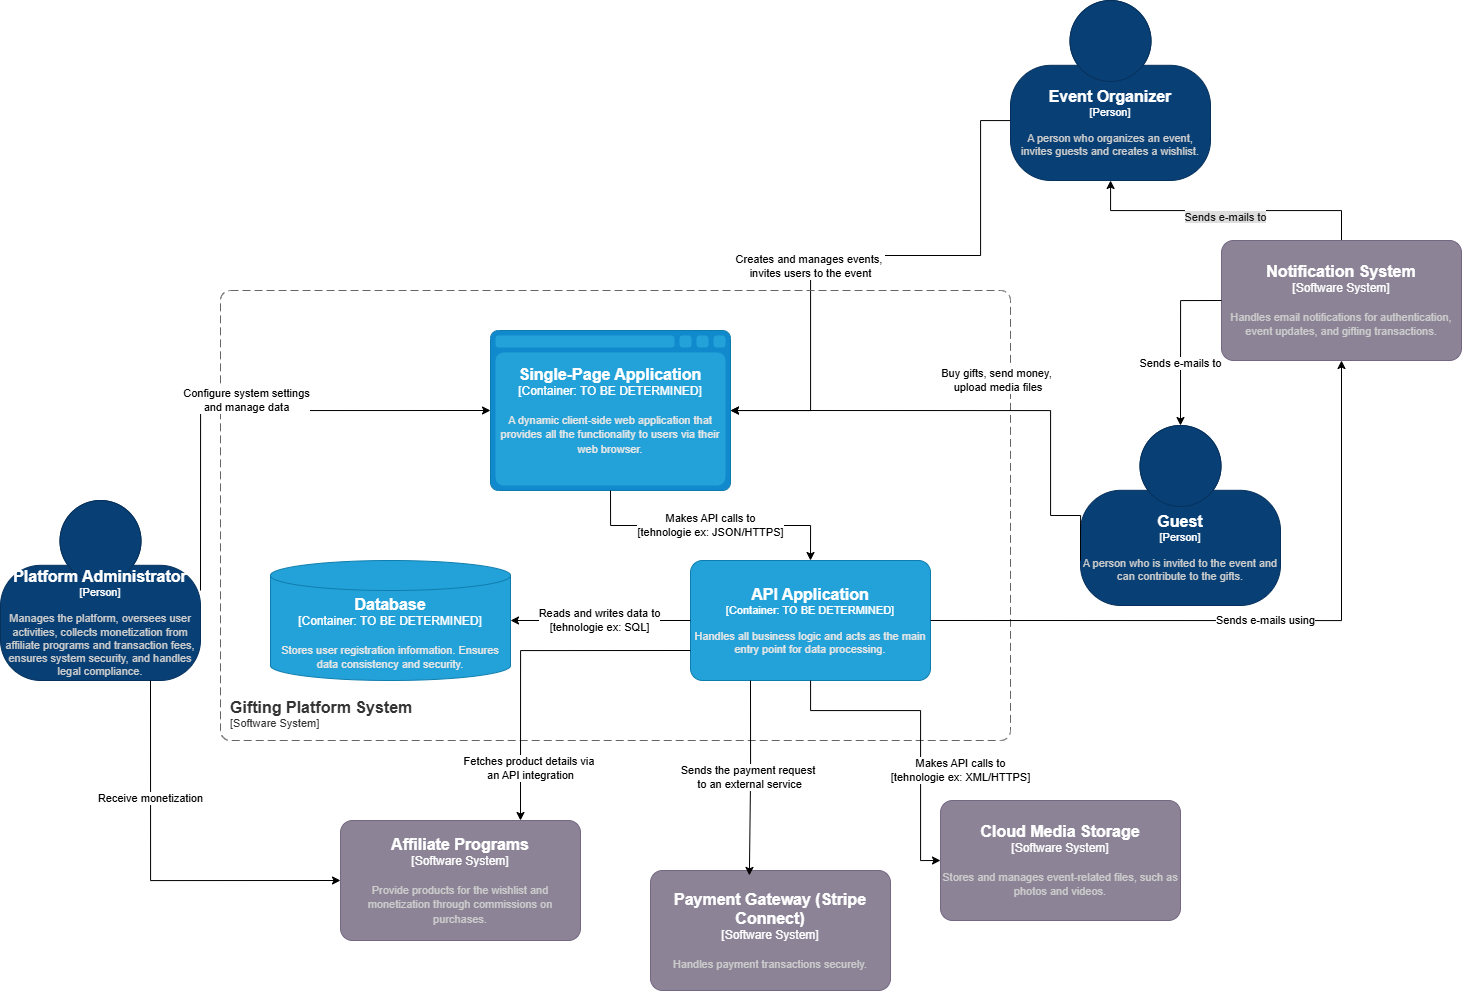

The diagram above was exported from draw.io. Its source (the exported page's mxGraphModel, read from the mxfile embedded in the PNG):
<mxGraphModel dx="2801" dy="2127" grid="1" gridSize="10" guides="1" tooltips="1" connect="1" arrows="1" fold="1" page="1" pageScale="1" pageWidth="827" pageHeight="1169" math="0" shadow="0">
  <root>
    <mxCell id="0" />
    <mxCell id="1" parent="0" />
    <mxCell id="2l0hx9NPwfm0tLUMFAfC-18" value="Creates and manages events,&amp;nbsp;&lt;div&gt;invites users to the event&lt;/div&gt;" style="edgeStyle=orthogonalEdgeStyle;rounded=0;orthogonalLoop=1;jettySize=auto;html=1;exitX=0.5;exitY=1;exitDx=0;exitDy=0;exitPerimeter=0;" parent="1" source="ocO6jPyzerEPYUTmummy-1" target="2l0hx9NPwfm0tLUMFAfC-6" edge="1">
      <mxGeometry x="0.3862" relative="1" as="geometry">
        <Array as="points">
          <mxPoint x="890" y="100" />
          <mxPoint x="800" y="100" />
          <mxPoint x="800" y="80" />
          <mxPoint x="760" y="80" />
          <mxPoint x="760" y="215" />
          <mxPoint x="590" y="215" />
        </Array>
        <mxPoint as="offset" />
      </mxGeometry>
    </mxCell>
    <object placeholders="1" c4Name="Event Organizer" c4Type="Person" c4Description="A person who organizes an event, invites guests and creates a wishlist." label="&lt;font style=&quot;font-size: 16px&quot;&gt;&lt;b&gt;%c4Name%&lt;/b&gt;&lt;/font&gt;&lt;div&gt;[%c4Type%]&lt;/div&gt;&lt;br&gt;&lt;div&gt;&lt;font style=&quot;font-size: 11px&quot;&gt;&lt;font color=&quot;#cccccc&quot;&gt;%c4Description%&lt;/font&gt;&lt;/div&gt;" id="ocO6jPyzerEPYUTmummy-1">
      <mxCell style="html=1;fontSize=11;dashed=0;whiteSpace=wrap;fillColor=#083F75;strokeColor=#06315C;fontColor=#ffffff;shape=mxgraph.c4.person2;align=center;metaEdit=1;points=[[0.5,0,0],[1,0.5,0],[1,0.75,0],[0.75,1,0],[0.5,1,0],[0.25,1,0],[0,0.75,0],[0,0.5,0]];resizable=0;" parent="1" vertex="1">
        <mxGeometry x="790" y="-40" width="200" height="180" as="geometry" />
      </mxCell>
    </object>
    <object placeholders="1" c4Name="Guest" c4Type="Person" c4Description="A person who is invited to the event and can contribute to the gifts." label="&lt;font style=&quot;font-size: 16px&quot;&gt;&lt;b&gt;%c4Name%&lt;/b&gt;&lt;/font&gt;&lt;div&gt;[%c4Type%]&lt;/div&gt;&lt;br&gt;&lt;div&gt;&lt;font style=&quot;font-size: 11px&quot;&gt;&lt;font color=&quot;#cccccc&quot;&gt;%c4Description%&lt;/font&gt;&lt;/div&gt;" id="ocO6jPyzerEPYUTmummy-3">
      <mxCell style="html=1;fontSize=11;dashed=0;whiteSpace=wrap;fillColor=#083F75;strokeColor=#06315C;fontColor=#ffffff;shape=mxgraph.c4.person2;align=center;metaEdit=1;points=[[0.5,0,0],[1,0.5,0],[1,0.75,0],[0.75,1,0],[0.5,1,0],[0.25,1,0],[0,0.75,0],[0,0.5,0]];resizable=0;" parent="1" vertex="1">
        <mxGeometry x="860" y="385" width="200" height="180" as="geometry" />
      </mxCell>
    </object>
    <object placeholders="1" c4Name="Payment Gateway (Stripe Connect)" c4Type="Software System" c4Description="Handles payment transactions securely." label="&lt;font style=&quot;font-size: 16px&quot;&gt;&lt;b&gt;%c4Name%&lt;/b&gt;&lt;/font&gt;&lt;div&gt;[%c4Type%]&lt;/div&gt;&lt;br&gt;&lt;div&gt;&lt;font style=&quot;font-size: 11px&quot;&gt;&lt;font color=&quot;#cccccc&quot;&gt;%c4Description%&lt;/font&gt;&lt;/div&gt;" id="ocO6jPyzerEPYUTmummy-8">
      <mxCell style="rounded=1;whiteSpace=wrap;html=1;labelBackgroundColor=none;fillColor=#8C8496;fontColor=#ffffff;align=center;arcSize=10;strokeColor=#736782;metaEdit=1;resizable=0;points=[[0.25,0,0],[0.5,0,0],[0.75,0,0],[1,0.25,0],[1,0.5,0],[1,0.75,0],[0.75,1,0],[0.5,1,0],[0.25,1,0],[0,0.75,0],[0,0.5,0],[0,0.25,0]];" parent="1" vertex="1">
        <mxGeometry x="430" y="830" width="240" height="120" as="geometry" />
      </mxCell>
    </object>
    <object placeholders="1" c4Name="Affiliate Programs" c4Type="Software System" c4Description="Provide products for the wishlist and monetization through commissions on purchases. " label="&lt;font style=&quot;font-size: 16px&quot;&gt;&lt;b&gt;%c4Name%&lt;/b&gt;&lt;/font&gt;&lt;div&gt;[%c4Type%]&lt;/div&gt;&lt;br&gt;&lt;div&gt;&lt;font style=&quot;font-size: 11px&quot;&gt;&lt;font color=&quot;#cccccc&quot;&gt;%c4Description%&lt;/font&gt;&lt;/div&gt;" id="ocO6jPyzerEPYUTmummy-10">
      <mxCell style="rounded=1;whiteSpace=wrap;html=1;labelBackgroundColor=none;fillColor=#8C8496;fontColor=#ffffff;align=center;arcSize=10;strokeColor=#736782;metaEdit=1;resizable=0;points=[[0.25,0,0],[0.5,0,0],[0.75,0,0],[1,0.25,0],[1,0.5,0],[1,0.75,0],[0.75,1,0],[0.5,1,0],[0.25,1,0],[0,0.75,0],[0,0.5,0],[0,0.25,0]];" parent="1" vertex="1">
        <mxGeometry x="120" y="780" width="240" height="120" as="geometry" />
      </mxCell>
    </object>
    <object placeholders="1" c4Name="Platform Administrator" c4Type="Person" c4Description=" Manages the platform, oversees user activities, collects monetization from affiliate programs and transaction fees, ensures system security, and handles legal compliance." label="&lt;font style=&quot;font-size: 16px&quot;&gt;&lt;b&gt;%c4Name%&lt;/b&gt;&lt;/font&gt;&lt;div&gt;[%c4Type%]&lt;/div&gt;&lt;br&gt;&lt;div&gt;&lt;font style=&quot;font-size: 11px&quot;&gt;&lt;font color=&quot;#cccccc&quot;&gt;%c4Description%&lt;/font&gt;&lt;/div&gt;" id="ocO6jPyzerEPYUTmummy-12">
      <mxCell style="html=1;fontSize=11;dashed=0;whiteSpace=wrap;fillColor=#083F75;strokeColor=#06315C;fontColor=#ffffff;shape=mxgraph.c4.person2;align=center;metaEdit=1;points=[[0.5,0,0],[1,0.5,0],[1,0.75,0],[0.75,1,0],[0.5,1,0],[0.25,1,0],[0,0.75,0],[0,0.5,0]];resizable=0;" parent="1" vertex="1">
        <mxGeometry x="-220" y="460" width="200" height="180" as="geometry" />
      </mxCell>
    </object>
    <mxCell id="2l0hx9NPwfm0tLUMFAfC-13" value="&lt;br&gt;&lt;font color=&quot;#121212&quot;&gt;&lt;span style=&quot;background-color: rgb(222, 222, 222);&quot;&gt;Sends e-mails to&lt;/span&gt;&lt;/font&gt;" style="edgeStyle=orthogonalEdgeStyle;rounded=0;orthogonalLoop=1;jettySize=auto;html=1;exitX=0.5;exitY=0;exitDx=0;exitDy=0;exitPerimeter=0;" parent="1" source="ocO6jPyzerEPYUTmummy-14" target="ocO6jPyzerEPYUTmummy-1" edge="1">
      <mxGeometry relative="1" as="geometry" />
    </mxCell>
    <object placeholders="1" c4Name="Notification System" c4Type="Software System" c4Description="Handles email notifications for authentication, event updates, and gifting transactions." label="&lt;font style=&quot;font-size: 16px&quot;&gt;&lt;b&gt;%c4Name%&lt;/b&gt;&lt;/font&gt;&lt;div&gt;[%c4Type%]&lt;/div&gt;&lt;br&gt;&lt;div&gt;&lt;font style=&quot;font-size: 11px&quot;&gt;&lt;font color=&quot;#cccccc&quot;&gt;%c4Description%&lt;/font&gt;&lt;/div&gt;" id="ocO6jPyzerEPYUTmummy-14">
      <mxCell style="rounded=1;whiteSpace=wrap;html=1;labelBackgroundColor=none;fillColor=#8C8496;fontColor=#ffffff;align=center;arcSize=10;strokeColor=#736782;metaEdit=1;resizable=0;points=[[0.25,0,0],[0.5,0,0],[0.75,0,0],[1,0.25,0],[1,0.5,0],[1,0.75,0],[0.75,1,0],[0.5,1,0],[0.25,1,0],[0,0.75,0],[0,0.5,0],[0,0.25,0]];" parent="1" vertex="1">
        <mxGeometry x="1001" y="200" width="240" height="120" as="geometry" />
      </mxCell>
    </object>
    <object placeholders="1" c4Name="Cloud Media Storage" c4Type="Software System" c4Description="Stores and manages event-related files, such as photos and videos." label="&lt;font style=&quot;font-size: 16px&quot;&gt;&lt;b&gt;%c4Name%&lt;/b&gt;&lt;/font&gt;&lt;div&gt;[%c4Type%]&lt;/div&gt;&lt;br&gt;&lt;div&gt;&lt;font style=&quot;font-size: 11px&quot;&gt;&lt;font color=&quot;#cccccc&quot;&gt;%c4Description%&lt;/font&gt;&lt;/div&gt;" id="ocO6jPyzerEPYUTmummy-17">
      <mxCell style="rounded=1;whiteSpace=wrap;html=1;labelBackgroundColor=none;fillColor=#8C8496;fontColor=#ffffff;align=center;arcSize=10;strokeColor=#736782;metaEdit=1;resizable=0;points=[[0.25,0,0],[0.5,0,0],[0.75,0,0],[1,0.25,0],[1,0.5,0],[1,0.75,0],[0.75,1,0],[0.5,1,0],[0.25,1,0],[0,0.75,0],[0,0.5,0],[0,0.25,0]];" parent="1" vertex="1">
        <mxGeometry x="720" y="760" width="240" height="120" as="geometry" />
      </mxCell>
    </object>
    <object placeholders="1" c4Name="Gifting Platform System" c4Type="SystemScopeBoundary" c4Application="Software System" label="&lt;font style=&quot;font-size: 16px&quot;&gt;&lt;b&gt;&lt;div style=&quot;text-align: left&quot;&gt;%c4Name%&lt;/div&gt;&lt;/b&gt;&lt;/font&gt;&lt;div style=&quot;text-align: left&quot;&gt;[%c4Application%]&lt;/div&gt;" id="2l0hx9NPwfm0tLUMFAfC-3">
      <mxCell style="rounded=1;fontSize=11;whiteSpace=wrap;html=1;dashed=1;arcSize=20;fillColor=none;strokeColor=#666666;fontColor=#333333;labelBackgroundColor=none;align=left;verticalAlign=bottom;labelBorderColor=none;spacingTop=0;spacing=10;dashPattern=8 4;metaEdit=1;rotatable=0;perimeter=rectanglePerimeter;noLabel=0;labelPadding=0;allowArrows=0;connectable=0;expand=0;recursiveResize=0;editable=1;pointerEvents=0;absoluteArcSize=1;points=[[0.25,0,0],[0.5,0,0],[0.75,0,0],[1,0.25,0],[1,0.5,0],[1,0.75,0],[0.75,1,0],[0.5,1,0],[0.25,1,0],[0,0.75,0],[0,0.5,0],[0,0.25,0]];" parent="1" vertex="1">
        <mxGeometry y="250" width="790" height="450" as="geometry" />
      </mxCell>
    </object>
    <object placeholders="1" c4Name="Single-Page Application" c4Type="Container" c4Technology="TO BE DETERMINED" c4Description="A dynamic client-side web application that provides all the functionality to users via their web browser." label="&lt;font style=&quot;font-size: 16px&quot;&gt;&lt;b&gt;%c4Name%&lt;/b&gt;&lt;/font&gt;&lt;div&gt;[%c4Type%:&amp;nbsp;%c4Technology%]&lt;/div&gt;&lt;br&gt;&lt;div&gt;&lt;font style=&quot;font-size: 11px&quot;&gt;&lt;font color=&quot;#E6E6E6&quot;&gt;%c4Description%&lt;/font&gt;&lt;/div&gt;" id="2l0hx9NPwfm0tLUMFAfC-6">
      <mxCell style="shape=mxgraph.c4.webBrowserContainer2;whiteSpace=wrap;html=1;boundedLbl=1;rounded=0;labelBackgroundColor=none;strokeColor=#118ACD;fillColor=#23A2D9;strokeColor=#118ACD;strokeColor2=#0E7DAD;fontSize=12;fontColor=#ffffff;align=center;metaEdit=1;points=[[0.5,0,0],[1,0.25,0],[1,0.5,0],[1,0.75,0],[0.5,1,0],[0,0.75,0],[0,0.5,0],[0,0.25,0]];resizable=0;" parent="1" vertex="1">
        <mxGeometry x="270" y="290" width="240" height="160" as="geometry" />
      </mxCell>
    </object>
    <object placeholders="1" c4Name="API Application" c4Type="Container" c4Technology="TO BE DETERMINED" c4Description="Handles all business logic and acts as the main entry point for data processing." label="&lt;font style=&quot;font-size: 16px&quot;&gt;&lt;b&gt;%c4Name%&lt;/b&gt;&lt;/font&gt;&lt;div&gt;[%c4Type%: %c4Technology%]&lt;/div&gt;&lt;br&gt;&lt;div&gt;&lt;font style=&quot;font-size: 11px&quot;&gt;&lt;font color=&quot;#E6E6E6&quot;&gt;%c4Description%&lt;/font&gt;&lt;/div&gt;" id="2l0hx9NPwfm0tLUMFAfC-7">
      <mxCell style="rounded=1;whiteSpace=wrap;html=1;fontSize=11;labelBackgroundColor=none;fillColor=#23A2D9;fontColor=#ffffff;align=center;arcSize=10;strokeColor=#0E7DAD;metaEdit=1;resizable=0;points=[[0.25,0,0],[0.5,0,0],[0.75,0,0],[1,0.25,0],[1,0.5,0],[1,0.75,0],[0.75,1,0],[0.5,1,0],[0.25,1,0],[0,0.75,0],[0,0.5,0],[0,0.25,0]];" parent="1" vertex="1">
        <mxGeometry x="470" y="520" width="240" height="120" as="geometry" />
      </mxCell>
    </object>
    <object placeholders="1" c4Name="Database " c4Type="Container" c4Technology="TO BE DETERMINED" c4Description="Stores user registration information. Ensures data consistency and security." label="&lt;font style=&quot;font-size: 16px&quot;&gt;&lt;b&gt;%c4Name%&lt;/b&gt;&lt;/font&gt;&lt;div&gt;[%c4Type%:&amp;nbsp;%c4Technology%]&lt;/div&gt;&lt;br&gt;&lt;div&gt;&lt;font style=&quot;font-size: 11px&quot;&gt;&lt;font color=&quot;#E6E6E6&quot;&gt;%c4Description%&lt;/font&gt;&lt;/div&gt;" id="2l0hx9NPwfm0tLUMFAfC-8">
      <mxCell style="shape=cylinder3;size=15;whiteSpace=wrap;html=1;boundedLbl=1;rounded=0;labelBackgroundColor=none;fillColor=#23A2D9;fontSize=12;fontColor=#ffffff;align=center;strokeColor=#0E7DAD;metaEdit=1;points=[[0.5,0,0],[1,0.25,0],[1,0.5,0],[1,0.75,0],[0.5,1,0],[0,0.75,0],[0,0.5,0],[0,0.25,0]];resizable=0;" parent="1" vertex="1">
        <mxGeometry x="50" y="520" width="240" height="120" as="geometry" />
      </mxCell>
    </object>
    <mxCell id="2l0hx9NPwfm0tLUMFAfC-10" value="Makes API calls to&lt;div&gt;[tehnologie ex: JSON/HTTPS]&lt;/div&gt;" style="edgeStyle=orthogonalEdgeStyle;rounded=0;orthogonalLoop=1;jettySize=auto;html=1;exitX=0.5;exitY=1;exitDx=0;exitDy=0;exitPerimeter=0;entryX=0.5;entryY=0;entryDx=0;entryDy=0;entryPerimeter=0;" parent="1" source="2l0hx9NPwfm0tLUMFAfC-6" target="2l0hx9NPwfm0tLUMFAfC-7" edge="1">
      <mxGeometry relative="1" as="geometry" />
    </mxCell>
    <mxCell id="2l0hx9NPwfm0tLUMFAfC-11" value="Reads and writes data to&lt;div&gt;[tehnologie ex: SQL]&lt;/div&gt;" style="edgeStyle=orthogonalEdgeStyle;rounded=0;orthogonalLoop=1;jettySize=auto;html=1;exitX=0;exitY=0.5;exitDx=0;exitDy=0;exitPerimeter=0;entryX=1;entryY=0.5;entryDx=0;entryDy=0;entryPerimeter=0;" parent="1" source="2l0hx9NPwfm0tLUMFAfC-7" target="2l0hx9NPwfm0tLUMFAfC-8" edge="1">
      <mxGeometry relative="1" as="geometry" />
    </mxCell>
    <mxCell id="2l0hx9NPwfm0tLUMFAfC-16" value="Makes API calls to&lt;div&gt;[tehnologie ex: XML/HTTPS]&lt;/div&gt;" style="edgeStyle=orthogonalEdgeStyle;rounded=0;orthogonalLoop=1;jettySize=auto;html=1;entryX=0;entryY=0.5;entryDx=0;entryDy=0;entryPerimeter=0;" parent="1" source="2l0hx9NPwfm0tLUMFAfC-7" target="ocO6jPyzerEPYUTmummy-17" edge="1">
      <mxGeometry x="0.2903" y="40" relative="1" as="geometry">
        <Array as="points">
          <mxPoint x="590" y="670" />
          <mxPoint x="700" y="670" />
          <mxPoint x="700" y="820" />
        </Array>
        <mxPoint as="offset" />
      </mxGeometry>
    </mxCell>
    <mxCell id="2l0hx9NPwfm0tLUMFAfC-21" value="Buy gifts, send money,&lt;div&gt;&amp;nbsp;upload media files&lt;/div&gt;" style="edgeStyle=orthogonalEdgeStyle;rounded=0;orthogonalLoop=1;jettySize=auto;html=1;entryX=1;entryY=0.5;entryDx=0;entryDy=0;entryPerimeter=0;exitX=0;exitY=0.75;exitDx=0;exitDy=0;exitPerimeter=0;" parent="1" source="ocO6jPyzerEPYUTmummy-3" target="2l0hx9NPwfm0tLUMFAfC-6" edge="1">
      <mxGeometry x="-0.0667" y="-30" relative="1" as="geometry">
        <Array as="points">
          <mxPoint x="830" y="475" />
          <mxPoint x="830" y="370" />
        </Array>
        <mxPoint as="offset" />
      </mxGeometry>
    </mxCell>
    <mxCell id="2l0hx9NPwfm0tLUMFAfC-23" value="Sends e-mails to" style="edgeStyle=orthogonalEdgeStyle;rounded=0;orthogonalLoop=1;jettySize=auto;html=1;exitX=0;exitY=0.5;exitDx=0;exitDy=0;exitPerimeter=0;entryX=0.5;entryY=0;entryDx=0;entryDy=0;entryPerimeter=0;" parent="1" source="ocO6jPyzerEPYUTmummy-14" target="ocO6jPyzerEPYUTmummy-3" edge="1">
      <mxGeometry x="0.2679" relative="1" as="geometry">
        <mxPoint y="-1" as="offset" />
      </mxGeometry>
    </mxCell>
    <mxCell id="2l0hx9NPwfm0tLUMFAfC-24" value="Sends e-mails using" style="edgeStyle=orthogonalEdgeStyle;rounded=0;orthogonalLoop=1;jettySize=auto;html=1;exitX=1;exitY=0.5;exitDx=0;exitDy=0;exitPerimeter=0;entryX=0.5;entryY=1;entryDx=0;entryDy=0;entryPerimeter=0;" parent="1" source="2l0hx9NPwfm0tLUMFAfC-7" target="ocO6jPyzerEPYUTmummy-14" edge="1">
      <mxGeometry relative="1" as="geometry" />
    </mxCell>
    <mxCell id="2l0hx9NPwfm0tLUMFAfC-25" value="Configure system settings&lt;div&gt;and manage data&lt;/div&gt;" style="edgeStyle=orthogonalEdgeStyle;rounded=0;orthogonalLoop=1;jettySize=auto;html=1;exitX=1;exitY=0.5;exitDx=0;exitDy=0;exitPerimeter=0;entryX=0;entryY=0.5;entryDx=0;entryDy=0;entryPerimeter=0;" parent="1" source="ocO6jPyzerEPYUTmummy-12" target="2l0hx9NPwfm0tLUMFAfC-6" edge="1">
      <mxGeometry x="-0.04" y="10" relative="1" as="geometry">
        <Array as="points">
          <mxPoint x="-20" y="370" />
        </Array>
        <mxPoint as="offset" />
        <mxPoint x="270" y="380" as="targetPoint" />
      </mxGeometry>
    </mxCell>
    <mxCell id="2l0hx9NPwfm0tLUMFAfC-26" value="Sends the payment request&amp;nbsp;&lt;div&gt;to an external service&lt;/div&gt;" style="edgeStyle=orthogonalEdgeStyle;rounded=0;orthogonalLoop=1;jettySize=auto;html=1;exitX=0.25;exitY=1;exitDx=0;exitDy=0;exitPerimeter=0;entryX=0.412;entryY=0.041;entryDx=0;entryDy=0;entryPerimeter=0;" parent="1" source="2l0hx9NPwfm0tLUMFAfC-7" target="ocO6jPyzerEPYUTmummy-8" edge="1">
      <mxGeometry relative="1" as="geometry" />
    </mxCell>
    <mxCell id="2l0hx9NPwfm0tLUMFAfC-28" value="Fetches product details via&amp;nbsp;&lt;div&gt;an API&amp;nbsp;&lt;span style=&quot;background-color: light-dark(#ffffff, var(--ge-dark-color, #121212)); color: light-dark(rgb(0, 0, 0), rgb(255, 255, 255));&quot;&gt;integration&lt;/span&gt;&lt;/div&gt;" style="edgeStyle=orthogonalEdgeStyle;rounded=0;orthogonalLoop=1;jettySize=auto;html=1;exitX=0;exitY=0.75;exitDx=0;exitDy=0;exitPerimeter=0;entryX=0.75;entryY=0;entryDx=0;entryDy=0;entryPerimeter=0;" parent="1" source="2l0hx9NPwfm0tLUMFAfC-7" target="ocO6jPyzerEPYUTmummy-10" edge="1">
      <mxGeometry x="0.7059" y="10" relative="1" as="geometry">
        <mxPoint y="-1" as="offset" />
      </mxGeometry>
    </mxCell>
    <mxCell id="2l0hx9NPwfm0tLUMFAfC-31" value="Receive monetization" style="edgeStyle=orthogonalEdgeStyle;rounded=0;orthogonalLoop=1;jettySize=auto;html=1;exitX=0.75;exitY=1;exitDx=0;exitDy=0;exitPerimeter=0;entryX=0;entryY=0.5;entryDx=0;entryDy=0;entryPerimeter=0;" parent="1" source="ocO6jPyzerEPYUTmummy-12" target="ocO6jPyzerEPYUTmummy-10" edge="1">
      <mxGeometry x="-0.3945" relative="1" as="geometry">
        <mxPoint as="offset" />
      </mxGeometry>
    </mxCell>
  </root>
</mxGraphModel>